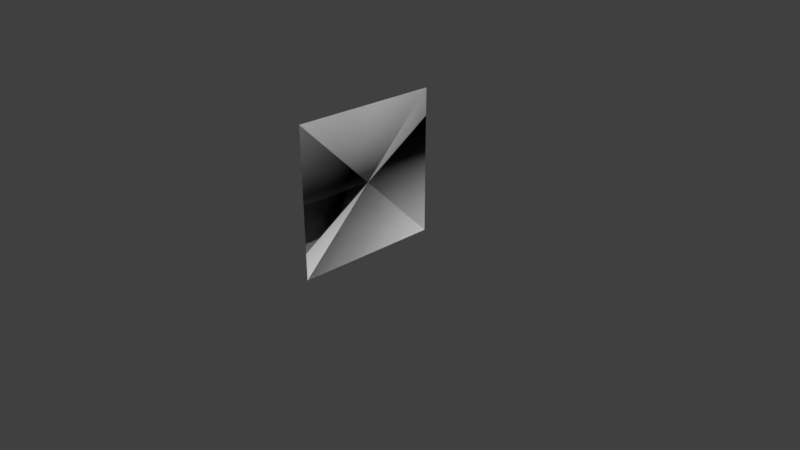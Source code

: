 # Source: grass.blend  (saved by Blender 2.78.0; exported with 4.5.12 LTS)
import bpy
from mathutils import Matrix  # noqa: F401  (used for matrix-valued properties, if any)

bpy.ops.wm.read_factory_settings(use_empty=True)
scene = bpy.context.scene
scene.name = 'Scene'

# ---- collections
col_collection_1 = bpy.data.collections.new('Collection 1'); scene.collection.children.link(col_collection_1)
col_collection_2 = bpy.data.collections.new('Collection 2'); scene.collection.children.link(col_collection_2)
col_collection_2.hide_render = True
col_collection_2.hide_viewport = True

# ---- world
world_world = bpy.data.worlds.new('World'); scene.world = world_world
world_world.color = (0.05088, 0.05088, 0.05088)
world_world.use_sun_shadow = False
world_world.sun_shadow_jitter_overblur = 0.0
world_world.cycles.sampling_method = 'MANUAL'

# ---- cameras
cam_camera = bpy.data.cameras.new('Camera')
cam_camera.clip_end = 100.0
cam_camera.lens = 35.0
cam_camera.sensor_width = 32.0
cam_camera.sensor_height = 18.0
cam_camera.ortho_scale = 7.314
cam_camera.dof.focus_distance = 0.0
cam_camera.dof.aperture_fstop = 128.0

# ---- meshes
me_plane_003 = bpy.data.meshes.new('Plane.003')
me_plane_003.from_pydata([(0.0, -1.0, 2.0), (2.384e-07, -1.0, -9.686e-08), (-2.384e-07, 1.0, 2.0), (0.0, 1.0, 1.416e-07), (-1.51e-07, 1.0, 2.0), (-3.894e-07, 1.0, -1.192e-07), (3.894e-07, -1.0, 2.0), (1.51e-07, -1.0, 1.192e-07)], [], [(0, 1, 3, 2), (4, 5, 7, 6)])
_uv = me_plane_003.uv_layers.new(name='UVMap')
_uv.uv.foreach_set('vector', [0.0, 1.0, 0.0, 0.0, 1.0, 1.97e-07, 1.0, 1.0, 1.0, 1.0, 1.0, 0.0, 0.0, 0.0, 0.0, 1.0])
me_plane_003.use_remesh_preserve_volume = False
me_plane_003.use_remesh_preserve_attributes = False
me_plane_003.use_mirror_vertex_groups = False
me_plane_003.update()
me_plane_003.normals_split_custom_set([tuple(v) for v in zip(*[iter([1.0, 1.192e-07, 1.192e-07, 1.0, 1.192e-07, 1.192e-07, 1.0, 1.192e-07, 1.192e-07, 1.0, 1.192e-07, 1.192e-07, -1.0, -2.702e-07, 1.192e-07, -1.0, -2.702e-07, 1.192e-07, -1.0, -2.702e-07, 1.192e-07, -1.0, -2.702e-07, 1.192e-07])] * 3)])
me_plane_004 = bpy.data.meshes.new('Plane.004')
me_plane_004.from_pydata([(-2.0, -1.0, 0.0), (0.0, -1.0, 0.0), (-2.0, 1.0, 0.0), (0.0, 1.0, 0.0), (-1.0, -1.0, 2.5), (-1.0, -1.0, 0.5), (-1.0, 1.0, 2.5), (-1.0, 1.0, 0.5), (-1.0, 1.0, 2.5), (-1.0, 1.0, 0.5), (-1.0, -1.0, 2.5), (-1.0, -1.0, 0.5)], [], [(0, 1, 3, 2), (4, 5, 7, 6), (8, 9, 11, 10)])
me_plane_004.use_remesh_preserve_volume = False
me_plane_004.use_remesh_preserve_attributes = False
me_plane_004.use_mirror_vertex_groups = False
me_plane_004.update()

# ---- objects
ob_plane = bpy.data.objects.new('Plane', me_plane_003)
ob_camera = bpy.data.objects.new('Camera', cam_camera)
ob_plane_001 = bpy.data.objects.new('Plane.001', me_plane_004)

# ---- transforms, parenting, visibility, modifiers, constraints
ob_plane.location = (0.0, 0.0, 0.0)
ob_plane.lineart.crease_threshold = 0.0
_m = ob_plane.modifiers.new('DataTransfer', 'DATA_TRANSFER')
_m.object = ob_plane_001
_m.use_loop_data = True
_m.data_types_loops = {'CUSTOM_NORMAL'}
_m.loop_mapping = 'NEAREST_POLY'
_m = ob_plane.modifiers.new('Triangulate', 'TRIANGULATE')
ob_camera.location = (7.481, -6.508, 5.344)
ob_camera.rotation_euler = (1.109, 0.0, 0.8149)
ob_camera.lock_rotations_4d = False
ob_camera.empty_display_type = 'ARROWS'
ob_camera.color = (0.0, 0.0, 0.0, 0.0)
ob_camera.display_type = 'WIRE'
ob_camera.lineart.crease_threshold = 0.0
ob_plane_001.location = (1.0, 0.0, 0.0)
ob_plane_001.lineart.crease_threshold = 0.0

# ---- collection membership
col_collection_1.objects.link(ob_plane)
col_collection_1.objects.link(ob_camera)
col_collection_2.objects.link(ob_plane_001)

# ---- scene / render settings (as saved in the file)
scene.camera = ob_camera
scene.frame_start = 1; scene.frame_end = 250; scene.frame_set(1)
scene.render.engine = 'BLENDER_EEVEE_NEXT'
scene.render.resolution_percentage = 50
scene.render.dither_intensity = 0.0
scene.cycles.use_denoising = False
scene.cycles.samples = 128
scene.cycles.sampling_pattern = 'TABULATED_SOBOL'
scene.cycles.light_sampling_threshold = 0.0
scene.cycles.use_adaptive_sampling = False
scene.cycles.use_light_tree = False
scene.cycles.blur_glossy = 0.0
scene.cycles.sample_clamp_indirect = 0.0
scene.view_settings.view_transform = 'Standard'
bpy.context.view_layer.update()

# ---- added for rendering (the .blend has no usable light): sun
light_auto_sun = bpy.data.lights.new('AutoSun', 'SUN')
light_auto_sun.energy = 3.0
light_auto_sun.angle = 0.0523599
ob_auto_sun = bpy.data.objects.new('AutoSun', light_auto_sun)
scene.collection.objects.link(ob_auto_sun)
ob_auto_sun.rotation_euler = (0.872665, 0.174533, 0.523599)
bpy.context.view_layer.update()
